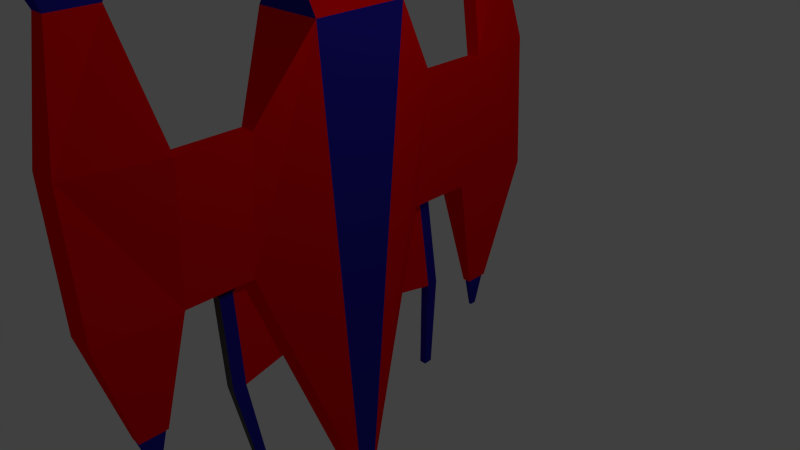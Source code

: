 # Source: Spaceship_1.blend  (saved by Blender 2.73.0; exported with 4.5.12 LTS)
import bpy
from mathutils import Matrix  # noqa: F401  (used for matrix-valued properties, if any)

bpy.ops.wm.read_factory_settings(use_empty=True)
scene = bpy.context.scene
scene.name = 'Scene'

# ---- collections
col_collection_1 = bpy.data.collections.new('Collection 1'); scene.collection.children.link(col_collection_1)

# ---- materials (node trees are filled in below, after node groups)
mat_material_987 = bpy.data.materials.new('Material.987')
mat_material_987.alpha_threshold = 0.0
mat_material_987.use_transparent_shadow = False
mat_material_987.diffuse_color = (0.02061, 0.01431, 0.3672, 1.0)
mat_material_987.roughness = 0.5
mat_material_987.line_color = (0.0, 0.0, 0.0, 1.0)
mat_material_123 = bpy.data.materials.new('Material.123')
mat_material_123.alpha_threshold = 0.0
mat_material_123.use_transparent_shadow = False
mat_material_123.diffuse_color = (0.1729, 0.3077, 0.8, 1.0)
mat_material_123.roughness = 0.5
mat_material_124 = bpy.data.materials.new('Material.124')
mat_material_124.alpha_threshold = 0.0
mat_material_124.use_transparent_shadow = False
mat_material_124.diffuse_color = (0.1064, 0.5103, 0.8, 1.0)
mat_material_124.roughness = 0.5
mat_material_125 = bpy.data.materials.new('Material.125')
mat_material_125.alpha_threshold = 0.0
mat_material_125.use_transparent_shadow = False
mat_material_125.diffuse_color = (0.116, 0.7575, 1.0, 1.0)
mat_material_125.roughness = 0.5
mat_material_126 = bpy.data.materials.new('Material.126')
mat_material_126.alpha_threshold = 0.0
mat_material_126.use_transparent_shadow = False
mat_material_126.diffuse_color = (0.09084, 0.09084, 0.09084, 1.0)
mat_material_126.roughness = 0.5
mat_material_227 = bpy.data.materials.new('Material.227')
mat_material_227.alpha_threshold = 0.0
mat_material_227.use_transparent_shadow = False
mat_material_227.diffuse_color = (1.0, 0.0, 0.002463, 1.0)
mat_material_227.roughness = 0.5

# ---- material node trees

# ---- world
world_world = bpy.data.worlds.new('World'); scene.world = world_world
world_world.color = (0.05088, 0.05088, 0.05088)
world_world.use_sun_shadow = False
world_world.sun_shadow_jitter_overblur = 0.0
world_world.cycles.sampling_method = 'MANUAL'
world_world.cycles.sample_map_resolution = 256

# ---- cameras
cam_camera = bpy.data.cameras.new('Camera')
cam_camera.clip_end = 100.0
cam_camera.lens = 35.0
cam_camera.sensor_width = 32.0
cam_camera.sensor_height = 18.0
cam_camera.ortho_scale = 7.314
cam_camera.dof.focus_distance = 0.0
cam_camera.dof.aperture_fstop = 128.0

# ---- lights
light_lamp = bpy.data.lights.new('Lamp', 'POINT')
light_lamp.transmission_factor = 0.0
light_lamp.cutoff_distance = 30.0
light_lamp.energy = 100.0
light_lamp.shadow_buffer_clip_start = 1.001
light_lamp.shadow_soft_size = 0.1
light_lamp.shadow_maximum_resolution = 0.006
light_lamp.use_absolute_resolution = True
light_lamp.cycles.use_multiple_importance_sampling = False

# ---- meshes
me_cube = bpy.data.meshes.new('Cube')
me_cube.from_pydata([(4.918, 0.05234, -0.6832), (4.918, -0.1967, -0.6832), (-2.145, -0.7215, -1.0), (-2.145, 0.5772, -1.0), (4.918, 0.05234, -0.2864), (4.918, -0.1967, -0.2864), (-2.145, -0.7215, 0.03037), (-2.145, 0.5772, 0.03037), (1.0, -1.481, -1.0), (-1.0, -1.481, -0.4698), (1.0, -1.481, -0.5487), (-1.0, -1.481, -0.2585), (1.0, 1.304, -1.0), (-1.0, 1.304, -0.4698), (1.0, 1.304, -0.5487), (-1.0, 1.304, -0.2585), (1.0, 2.257, -1.0), (-1.0, 2.257, -0.4698), (1.0, 2.257, -0.5487), (-1.0, 2.257, -0.2585), (1.0, -2.463, -1.0), (-1.0, -2.463, -0.4698), (1.0, -2.463, -0.5487), (-1.0, -2.463, -0.2585), (1.0, 3.557, -1.0), (-1.0, 3.49, -1.0), (1.0, 3.557, -0.5487), (-1.0, 3.49, -0.5487), (2.878, 2.638, -0.8368), (2.878, 2.638, -0.712), (2.878, 2.996, -0.8368), (2.878, 2.996, -0.712), (1.0, -3.64, -1.0), (-1.0, -3.64, -1.0), (1.0, -3.64, -0.5487), (-1.0, -3.64, -0.5487), (2.6, -2.85, -0.8517), (2.6, -2.85, -0.697), (2.6, -3.253, -0.8517), (2.6, -3.253, -0.697), (-2.574, 2.513, -0.8903), (-2.574, 2.513, -0.6584), (-2.574, -2.753, -0.8891), (-2.574, -2.753, -0.6597), (-2.574, 3.054, -0.8903), (-2.574, 3.054, -0.6584), (-2.574, -3.351, -0.8891), (-2.574, -3.351, -0.6597), (-3.82, -0.6551, -0.9473), (-3.82, 0.5107, -0.9473), (-3.82, -0.6551, -0.02233), (-3.82, 0.5107, -0.02233), (-3.069, 2.285, -0.9878), (-3.069, 2.285, -0.5609), (-3.069, -2.553, -0.9654), (-3.069, -2.553, -0.5833), (-3.069, 3.282, -0.9878), (-3.069, 3.282, -0.5609), (-3.069, -3.55, -0.9654), (-3.069, -3.55, -0.5833), (4.918, 0.05234, -0.5509), (4.918, 0.05234, -0.4187), (4.918, -0.1967, -0.5509), (4.918, -0.1967, -0.4187), (1.0, -1.481, -0.8496), (1.0, -1.481, -0.6991), (2.306, -1.053, -0.4613), (3.612, -0.6248, -0.3739), (2.306, -1.053, -0.8944), (3.612, -0.6248, -0.7888), (1.0, 1.304, -0.8496), (1.0, 1.304, -0.6991), (3.612, 0.4697, -0.3739), (2.306, 0.887, -0.4613), (3.612, 0.4697, -0.7888), (2.306, 0.887, -0.8944), (3.612, 0.4697, -0.5122), (2.306, 0.887, -0.6057), (3.612, 0.4697, -0.6505), (2.306, 0.887, -0.75), (3.612, -0.6248, -0.6505), (2.306, -1.053, -0.75), (3.612, -0.6248, -0.5122), (2.306, -1.053, -0.6057), (1.116, -1.734, -0.8261), (1.121, -1.736, -0.6757), (2.493, -1.738, -0.7734), (2.498, -1.739, -0.6292), (1.086, 1.523, -0.8496), (1.086, 1.523, -0.6991), (2.456, 1.588, -0.6057), (2.456, 1.588, -0.75), (1.078, 1.697, -0.8496), (1.078, 1.697, -0.6991), (2.447, 1.762, -0.6057), (2.447, 1.762, -0.75), (1.116, -1.929, -0.8282), (1.121, -1.931, -0.6779), (2.493, -1.932, -0.7756), (2.498, -1.934, -0.6313), (3.852, -1.558, -0.6989), (3.856, -1.559, -0.5948), (3.818, 1.465, -0.5716), (3.818, 1.465, -0.6795), (3.811, 1.595, -0.5716), (3.811, 1.595, -0.6795), (3.852, -1.698, -0.7005), (3.856, -1.7, -0.5963), (4.918, 0.05234, -0.5069), (4.918, 0.05234, -0.4628), (4.918, -0.1967, -0.5069), (4.918, -0.1967, -0.4628), (4.918, -0.03068, -0.5509), (4.918, -0.1137, -0.5509), (4.918, -0.03068, -0.4187), (4.918, -0.1137, -0.4187), (5.47, -0.03068, -0.5069), (5.47, -0.1137, -0.5069), (5.47, -0.03068, -0.4628), (5.47, -0.1137, -0.4628), (-3.82, -0.5094, -0.9473), (-3.82, -0.3637, -0.9473), (-3.82, -0.2179, -0.9473), (-3.82, -0.07219, -0.9473), (-3.82, 0.07355, -0.9473), (-3.82, 0.2193, -0.9473), (-3.82, 0.365, -0.9473), (-3.82, -0.6551, -0.8317), (-3.82, -0.6551, -0.7161), (-3.82, -0.6551, -0.6004), (-3.82, -0.6551, -0.4848), (-3.82, -0.6551, -0.3692), (-3.82, -0.6551, -0.2536), (-3.82, -0.6551, -0.138), (-3.82, 0.5107, -0.8317), (-3.82, 0.5107, -0.7161), (-3.82, 0.5107, -0.6004), (-3.82, 0.5107, -0.4848), (-3.82, 0.5107, -0.3692), (-3.82, 0.5107, -0.2536), (-3.82, 0.5107, -0.138), (-3.82, -0.5094, -0.02233), (-3.82, -0.3637, -0.02233), (-3.82, -0.2179, -0.02233), (-3.82, -0.07219, -0.02233), (-3.82, 0.07355, -0.02233), (-3.82, 0.2193, -0.02233), (-3.82, 0.365, -0.02233), (-3.66, -0.5094, -0.8317), (-3.66, -0.3637, -0.8317), (-3.66, -0.2179, -0.8317), (-3.66, -0.07219, -0.8317), (-3.66, 0.07355, -0.8317), (-3.66, 0.2193, -0.8317), (-3.66, 0.365, -0.8317), (-3.66, -0.5094, -0.7161), (-3.66, -0.3637, -0.7161), (-3.66, -0.2179, -0.7161), (-3.66, -0.07219, -0.7161), (-3.66, 0.07355, -0.7161), (-3.66, 0.2193, -0.7161), (-3.66, 0.365, -0.7161), (-3.66, -0.5094, -0.6004), (-3.66, -0.3637, -0.6004), (-3.66, -0.2179, -0.6004), (-3.66, -0.07219, -0.6004), (-3.66, 0.07355, -0.6004), (-3.66, 0.2193, -0.6004), (-3.66, 0.365, -0.6004), (-3.66, -0.5094, -0.4848), (-3.66, -0.3637, -0.4848), (-3.66, -0.2179, -0.4848), (-3.66, -0.07219, -0.4848), (-3.66, 0.07355, -0.4848), (-3.66, 0.2193, -0.4848), (-3.66, 0.365, -0.4848), (-3.66, -0.5094, -0.3692), (-3.66, -0.3637, -0.3692), (-3.66, -0.2179, -0.3692), (-3.66, -0.07219, -0.3692), (-3.66, 0.07355, -0.3692), (-3.66, 0.2193, -0.3692), (-3.66, 0.365, -0.3692), (-3.66, -0.5094, -0.2536), (-3.66, -0.3637, -0.2536), (-3.66, -0.2179, -0.2536), (-3.66, -0.07219, -0.2536), (-3.66, 0.07355, -0.2536), (-3.66, 0.2193, -0.2536), (-3.66, 0.365, -0.2536), (-3.66, -0.5094, -0.138), (-3.66, -0.3637, -0.138), (-3.66, -0.2179, -0.138), (-3.66, -0.07219, -0.138), (-3.66, 0.07355, -0.138), (-3.66, 0.2193, -0.138), (-3.66, 0.365, -0.138), (-3.069, 2.285, -0.9024), (-3.069, 2.285, -0.817), (-3.069, 2.285, -0.7317), (-3.069, 2.285, -0.6463), (-3.069, -2.553, -0.889), (-3.069, -2.553, -0.8126), (-3.069, -2.553, -0.7361), (-3.069, -2.553, -0.6597), (-3.069, 3.282, -0.9024), (-3.069, 3.282, -0.817), (-3.069, 3.282, -0.7317), (-3.069, 3.282, -0.6463), (-3.069, 3.082, -0.5609), (-3.069, 2.883, -0.5609), (-3.069, 2.684, -0.5609), (-3.069, 2.485, -0.5609), (-3.069, 3.082, -0.9878), (-3.069, 2.883, -0.9878), (-3.069, 2.684, -0.9878), (-3.069, 2.485, -0.9878), (-3.069, -3.55, -0.889), (-3.069, -3.55, -0.8126), (-3.069, -3.55, -0.7361), (-3.069, -3.55, -0.6597), (-3.069, -2.753, -0.5833), (-3.069, -2.952, -0.5833), (-3.069, -3.151, -0.5833), (-3.069, -3.351, -0.5833), (-3.069, -2.753, -0.9654), (-3.069, -2.952, -0.9654), (-3.069, -3.151, -0.9654), (-3.069, -3.351, -0.9654), (-2.879, -2.753, -0.6597), (-2.879, -2.952, -0.6597), (-2.879, -3.151, -0.6597), (-2.879, -3.351, -0.6597), (-2.879, -2.753, -0.7361), (-2.879, -2.952, -0.7361), (-2.879, -3.151, -0.7361), (-2.879, -3.351, -0.7361), (-2.879, -2.753, -0.8126), (-2.879, -2.952, -0.8126), (-2.879, -3.151, -0.8126), (-2.879, -3.351, -0.8126), (-2.879, -2.753, -0.889), (-2.879, -2.952, -0.889), (-2.879, -3.151, -0.889), (-2.879, -3.351, -0.889), (-2.879, 2.485, -0.9024), (-2.879, 2.684, -0.9024), (-2.879, 2.883, -0.9024), (-2.879, 3.082, -0.9024), (-2.879, 2.485, -0.817), (-2.879, 2.684, -0.817), (-2.879, 2.883, -0.817), (-2.879, 3.082, -0.817), (-2.879, 2.485, -0.7317), (-2.879, 2.684, -0.7317), (-2.879, 2.883, -0.7317), (-2.879, 3.082, -0.7317), (-2.879, 2.485, -0.6463), (-2.879, 2.684, -0.6463), (-2.879, 2.883, -0.6463), (-2.879, 3.082, -0.6463), (-2.145, -0.7215, -0.4848), (-2.145, 0.5772, -0.4848), (-3.82, -0.6551, -0.08014), (-3.82, 0.5107, -0.08014), (-2.982, -0.6883, -0.2359), (-2.982, 0.544, -0.2359), (-2.982, 0.544, -0.718), (-2.982, -0.6883, -0.718), (-3.82, -0.6551, -0.8895), (-3.82, -0.6551, -0.7739), (-3.82, -0.6551, -0.6582), (-3.82, -0.6551, -0.5426), (-3.82, -0.6551, -0.427), (-3.82, -0.6551, -0.3114), (-3.82, -0.6551, -0.1958), (-3.82, 0.5107, -0.8895), (-3.82, 0.5107, -0.7739), (-3.82, 0.5107, -0.6582), (-3.82, 0.5107, -0.5426), (-3.82, 0.5107, -0.427), (-3.82, 0.5107, -0.3114), (-3.82, 0.5107, -0.1958), (-2.145, -0.07219, -1.0), (-2.145, -0.7215, -0.2272), (-2.145, 0.5772, -0.2272), (-2.145, -0.07219, 0.03037), (-3.82, -0.6551, -0.05124), (-3.82, 0.5107, -0.05124), (-2.564, -0.7049, -0.2227), (-3.401, 0.5273, -0.009156), (-3.401, 0.5273, -0.9605), (-2.564, -0.7049, -0.7311), (-3.82, -0.6551, -0.8606), (-3.82, -0.6551, -0.745), (-3.82, -0.6551, -0.6293), (-3.82, -0.6551, -0.5137), (-3.82, -0.6551, -0.3981), (-3.82, -0.6551, -0.2825), (-3.82, -0.6551, -0.1669), (-3.82, 0.5107, -0.8606), (-3.82, 0.5107, -0.745), (-3.82, 0.5107, -0.6293), (-3.82, 0.5107, -0.5137), (-3.82, 0.5107, -0.3981), (-3.82, 0.5107, -0.2825), (-3.82, 0.5107, -0.1669), (-2.145, -0.7215, -0.7424), (-2.145, 0.5772, -0.7424), (-3.82, -0.6551, -0.109), (-3.82, 0.5107, -0.109), (-3.401, -0.6717, -0.009156), (-2.564, 0.5606, -0.2227), (-2.564, 0.5606, -0.7311), (-3.401, -0.6717, -0.9605), (-3.82, -0.6551, -0.9184), (-3.82, -0.6551, -0.8028), (-3.82, -0.6551, -0.6872), (-3.82, -0.6551, -0.5715), (-3.82, -0.6551, -0.4559), (-3.82, -0.6551, -0.3403), (-3.82, -0.6551, -0.2247), (-3.82, 0.5107, -0.9184), (-3.82, 0.5107, -0.8028), (-3.82, 0.5107, -0.6872), (-3.82, 0.5107, -0.5715), (-3.82, 0.5107, -0.4559), (-3.82, 0.5107, -0.3403), (-3.82, 0.5107, -0.2247), (-2.982, -0.07219, -0.718), (-2.982, -0.07219, -0.2359), (-2.564, -0.07219, -0.2227), (-2.564, -0.07219, -0.7311), (2.6, -2.85, -0.8001), (2.6, -2.85, -0.7486), (2.6, -3.253, -0.8001), (2.6, -3.253, -0.7486), (2.6, -3.119, -0.697), (2.6, -2.984, -0.697), (2.6, -3.119, -0.8517), (2.6, -2.984, -0.8517), (3.046, -2.984, -0.8001), (3.046, -3.119, -0.8001), (3.046, -2.984, -0.7486), (3.046, -3.119, -0.7486), (2.878, 2.638, -0.7952), (2.878, 2.638, -0.7536), (2.878, 2.996, -0.7952), (2.878, 2.996, -0.7536), (2.878, 2.735, -0.712), (2.878, 2.832, -0.712), (2.878, 2.735, -0.8368), (2.878, 2.832, -0.8368), (3.369, 2.735, -0.7536), (3.369, 2.832, -0.7536), (3.369, 2.735, -0.7952), (3.369, 2.832, -0.7952)], [], [(0, 1, 2, 283, 3), (4, 7, 286, 6, 5), (61, 4, 5, 63, 115, 114), (5, 6, 11, 10, 66, 67), (265, 330, 266, 290, 51, 147, 146, 145, 144, 143, 142, 141, 50, 311), (7, 4, 72, 73, 14, 15), (10, 11, 23, 22), (6, 284, 261, 307, 2, 9, 11), (83, 66, 10, 65), (2, 1, 69, 68, 8, 9), (15, 14, 18, 19), (3, 308, 262, 285, 7, 15, 13), (79, 75, 12, 70), (0, 3, 13, 12, 75, 74), (19, 18, 26, 27), (13, 15, 19, 17), (14, 71, 70, 12, 16, 18), (12, 13, 17, 16), (22, 23, 35, 34), (11, 9, 21, 23), (8, 64, 65, 10, 22, 20), (9, 8, 20, 21), (26, 24, 25, 27), (35, 23, 43, 47), (16, 24, 30, 352, 351, 28), (16, 17, 25, 24), (356, 352, 30, 347), (26, 18, 29, 349, 350, 31), (24, 26, 31, 348, 347, 30), (18, 16, 28, 345, 346, 29), (32, 34, 35, 33), (21, 33, 46, 42), (32, 20, 36, 340, 339, 38), (21, 20, 32, 33), (344, 337, 39, 336), (22, 34, 39, 337, 338, 37), (34, 32, 38, 335, 336, 39), (20, 22, 37, 334, 333, 36), (47, 43, 55, 221, 222, 223, 224, 59), (42, 46, 58, 228, 227, 226, 225, 54), (33, 35, 47, 46), (25, 17, 40, 44), (19, 27, 45, 41), (27, 25, 44, 45), (23, 21, 42, 43), (17, 19, 41, 40), (196, 147, 51, 288, 264, 310, 140), (7, 285, 262, 308, 3, 313, 267, 291, 49, 322, 276, 300, 134, 323, 277, 301, 135, 324, 278, 302, 136, 325, 279, 303, 137, 326, 280, 304, 138, 327, 281, 305, 139, 328, 282, 306, 140, 310, 264, 288, 51, 290, 266, 312), (2, 307, 261, 284, 6, 289, 265, 311, 50, 287, 263, 309, 133, 299, 275, 321, 132, 298, 274, 320, 131, 297, 273, 319, 130, 296, 272, 318, 129, 295, 271, 317, 128, 294, 270, 316, 127, 293, 269, 315, 48, 314, 268, 292), (267, 329, 268, 314, 48, 120, 121, 122, 123, 124, 125, 126, 49, 291), (260, 209, 57, 208), (244, 228, 58, 217), (46, 47, 59, 220, 219, 218, 217, 58), (44, 40, 52, 216, 215, 214, 213, 56), (41, 45, 57, 209, 210, 211, 212, 53), (45, 44, 56, 205, 206, 207, 208, 57), (43, 42, 54, 201, 202, 203, 204, 55), (40, 41, 53, 200, 199, 198, 197, 52), (73, 77, 71, 14), (77, 79, 91, 90), (4, 61, 76, 72), (72, 76, 77, 73), (61, 109, 108, 60, 78, 76), (76, 78, 79, 77), (60, 0, 74, 78), (78, 74, 75, 79), (68, 81, 64, 8), (81, 83, 87, 86), (1, 62, 80, 69), (69, 80, 81, 68), (62, 110, 111, 63, 82, 80), (80, 82, 83, 81), (63, 5, 67, 82), (82, 67, 66, 83), (0, 60, 112, 113, 62, 1), (119, 115, 63, 111), (98, 86, 100, 106), (83, 65, 85, 87), (64, 81, 86, 84), (65, 64, 84, 85), (87, 99, 107, 101), (79, 70, 88, 91), (71, 77, 90, 89), (70, 71, 89, 88), (94, 95, 92, 93), (91, 88, 92, 95), (89, 90, 94, 93), (88, 89, 93, 92), (98, 99, 97, 96), (87, 85, 97, 99), (84, 86, 98, 96), (85, 84, 96, 97), (100, 101, 107, 106), (102, 103, 105, 104), (99, 98, 106, 107), (91, 95, 105, 103), (94, 90, 102, 104), (95, 94, 104, 105), (90, 91, 103, 102), (86, 87, 101, 100), (113, 117, 110, 62), (117, 119, 111, 110), (60, 108, 116, 112), (112, 116, 117, 113), (108, 109, 118, 116), (116, 118, 119, 117), (109, 61, 114, 118), (118, 114, 115, 119), (126, 154, 134, 300, 276, 322, 49), (154, 161, 135, 301, 277, 323, 134), (161, 168, 136, 302, 278, 324, 135), (168, 175, 137, 303, 279, 325, 136), (175, 182, 138, 304, 280, 326, 137), (182, 189, 139, 305, 281, 327, 138), (189, 196, 140, 306, 282, 328, 139), (48, 315, 269, 293, 127, 148, 120), (120, 148, 149, 121), (121, 149, 150, 122), (122, 150, 151, 123), (123, 151, 152, 124), (124, 152, 153, 125), (125, 153, 154, 126), (127, 316, 270, 294, 128, 155, 148), (148, 155, 156, 149), (149, 156, 157, 150), (150, 157, 158, 151), (151, 158, 159, 152), (152, 159, 160, 153), (153, 160, 161, 154), (128, 317, 271, 295, 129, 162, 155), (155, 162, 163, 156), (156, 163, 164, 157), (157, 164, 165, 158), (158, 165, 166, 159), (159, 166, 167, 160), (160, 167, 168, 161), (129, 318, 272, 296, 130, 169, 162), (162, 169, 170, 163), (163, 170, 171, 164), (164, 171, 172, 165), (165, 172, 173, 166), (166, 173, 174, 167), (167, 174, 175, 168), (130, 319, 273, 297, 131, 176, 169), (169, 176, 177, 170), (170, 177, 178, 171), (171, 178, 179, 172), (172, 179, 180, 173), (173, 180, 181, 174), (174, 181, 182, 175), (131, 320, 274, 298, 132, 183, 176), (176, 183, 184, 177), (177, 184, 185, 178), (178, 185, 186, 179), (179, 186, 187, 180), (180, 187, 188, 181), (181, 188, 189, 182), (132, 321, 275, 299, 133, 190, 183), (183, 190, 191, 184), (184, 191, 192, 185), (185, 192, 193, 186), (186, 193, 194, 187), (187, 194, 195, 188), (188, 195, 196, 189), (133, 309, 263, 287, 50, 141, 190), (190, 141, 142, 191), (191, 142, 143, 192), (192, 143, 144, 193), (193, 144, 145, 194), (194, 145, 146, 195), (195, 146, 147, 196), (224, 232, 220, 59), (232, 236, 219, 220), (236, 240, 218, 219), (240, 244, 217, 218), (55, 204, 229, 221), (221, 229, 230, 222), (222, 230, 231, 223), (223, 231, 232, 224), (204, 203, 233, 229), (229, 233, 234, 230), (230, 234, 235, 231), (231, 235, 236, 232), (203, 202, 237, 233), (233, 237, 238, 234), (234, 238, 239, 235), (235, 239, 240, 236), (202, 201, 241, 237), (237, 241, 242, 238), (238, 242, 243, 239), (239, 243, 244, 240), (201, 54, 225, 241), (241, 225, 226, 242), (242, 226, 227, 243), (243, 227, 228, 244), (213, 248, 205, 56), (248, 252, 206, 205), (252, 256, 207, 206), (256, 260, 208, 207), (52, 197, 245, 216), (216, 245, 246, 215), (215, 246, 247, 214), (214, 247, 248, 213), (197, 198, 249, 245), (245, 249, 250, 246), (246, 250, 251, 247), (247, 251, 252, 248), (198, 199, 253, 249), (249, 253, 254, 250), (250, 254, 255, 251), (251, 255, 256, 252), (199, 200, 257, 253), (253, 257, 258, 254), (254, 258, 259, 255), (255, 259, 260, 256), (200, 53, 212, 257), (257, 212, 211, 258), (258, 211, 210, 259), (259, 210, 209, 260), (332, 292, 268, 329), (331, 312, 266, 330), (289, 331, 330, 265), (6, 286, 331, 289), (286, 7, 312, 331), (313, 332, 329, 267), (3, 283, 332, 313), (283, 2, 292, 332), (339, 342, 335, 38), (342, 344, 336, 335), (36, 333, 341, 340), (340, 341, 342, 339), (333, 334, 343, 341), (341, 343, 344, 342), (334, 37, 338, 343), (343, 338, 337, 344), (350, 354, 348, 31), (354, 356, 347, 348), (29, 346, 353, 349), (349, 353, 354, 350), (346, 345, 355, 353), (353, 355, 356, 354), (345, 28, 351, 355), (355, 351, 352, 356)])
me_cube.polygons.foreach_set('material_index', [0, 0, 5, 5, 0, 5, 5, 5, 5, 5, 5, 5, 5, 5, 5, 5, 5, 5, 5, 5, 5, 5, 5, 5, 5, 5, 0, 5, 5, 5, 5, 5, 5, 5, 0, 5, 5, 5, 0, 0, 5, 5, 5, 5, 5, 5, 0, 0, 0, 0, 0, 0, 0, 0, 0, 0, 0, 0, 5, 5, 5, 5, 5, 5, 5, 5, 5, 5, 5, 5, 5, 5, 5, 5, 5, 0, 4, 5, 5, 0, 0, 5, 5, 0, 4, 4, 0, 0, 4, 0, 4, 0, 4, 4, 4, 4, 0, 4, 0, 4, 0, 0, 0, 0, 0, 0, 0, 0, 0, 0, 0, 0, 0, 0, 0, 0, 0, 0, 0, 0, 0, 0, 0, 1, 1, 1, 1, 1, 1, 0, 1, 2, 2, 2, 2, 1, 0, 1, 2, 3, 3, 2, 1, 0, 1, 2, 3, 3, 2, 1, 0, 1, 2, 2, 2, 2, 1, 0, 1, 1, 1, 1, 1, 1, 0, 0, 0, 0, 0, 0, 0, 0, 0, 0, 0, 0, 0, 0, 0, 0, 2, 2, 2, 0, 2, 3, 2, 0, 2, 2, 2, 0, 0, 0, 0, 0, 0, 0, 0, 0, 0, 0, 0, 0, 2, 2, 2, 0, 2, 3, 2, 0, 2, 2, 2, 0, 0, 0, 0, 5, 5, 5, 5, 5, 5, 5, 5, 0, 0, 0, 0, 0, 0, 0, 0, 0, 0, 0, 0, 0, 0, 0, 0])
me_cube.materials.append(mat_material_987)
me_cube.materials.append(mat_material_123)
me_cube.materials.append(mat_material_124)
me_cube.materials.append(mat_material_125)
me_cube.materials.append(mat_material_126)
me_cube.materials.append(mat_material_227)
me_cube.use_remesh_preserve_volume = False
me_cube.use_remesh_preserve_attributes = False
me_cube.use_mirror_vertex_groups = False
me_cube.update()

# ---- objects
ob_cube = bpy.data.objects.new('Cube', me_cube)
ob_lamp = bpy.data.objects.new('Lamp', light_lamp)
ob_camera = bpy.data.objects.new('Camera', cam_camera)

# ---- transforms, parenting, visibility, modifiers, constraints
ob_cube.location = (0.0, 0.0, 1.026)
ob_cube.rotation_euler = (1.571, 1.554, 1.582)
ob_cube.lock_rotations_4d = False
ob_cube.empty_display_type = 'ARROWS'
ob_cube.lineart.crease_threshold = 0.0
ob_lamp.location = (4.076, 1.005, 5.904)
ob_lamp.rotation_euler = (0.6503, 0.05522, 1.866)
ob_lamp.lock_rotations_4d = False
ob_lamp.empty_display_type = 'ARROWS'
ob_lamp.color = (0.0, 0.0, 0.0, 0.0)
ob_lamp.lineart.crease_threshold = 0.0
ob_camera.location = (7.481, -6.508, 5.344)
ob_camera.rotation_euler = (1.109, 0.01082, 0.8149)
ob_camera.lock_rotations_4d = False
ob_camera.empty_display_type = 'ARROWS'
ob_camera.color = (0.0, 0.0, 0.0, 0.0)
ob_camera.display_type = 'WIRE'
ob_camera.lineart.crease_threshold = 0.0

# ---- collection membership
col_collection_1.objects.link(ob_cube)
col_collection_1.objects.link(ob_lamp)
col_collection_1.objects.link(ob_camera)

# ---- scene / render settings (as saved in the file)
scene.camera = ob_camera
scene.frame_start = 1; scene.frame_end = 250; scene.frame_set(1)
scene.render.engine = 'BLENDER_EEVEE_NEXT'
scene.render.resolution_percentage = 50
scene.render.dither_intensity = 0.0
scene.cycles.use_denoising = False
scene.cycles.samples = 10
scene.cycles.sampling_pattern = 'TABULATED_SOBOL'
scene.cycles.light_sampling_threshold = 0.0
scene.cycles.use_adaptive_sampling = False
scene.cycles.use_light_tree = False
scene.cycles.blur_glossy = 0.0
scene.cycles.pixel_filter_type = 'GAUSSIAN'
scene.cycles.sample_clamp_indirect = 0.0
scene.view_settings.view_transform = 'Standard'
bpy.context.view_layer.update()
